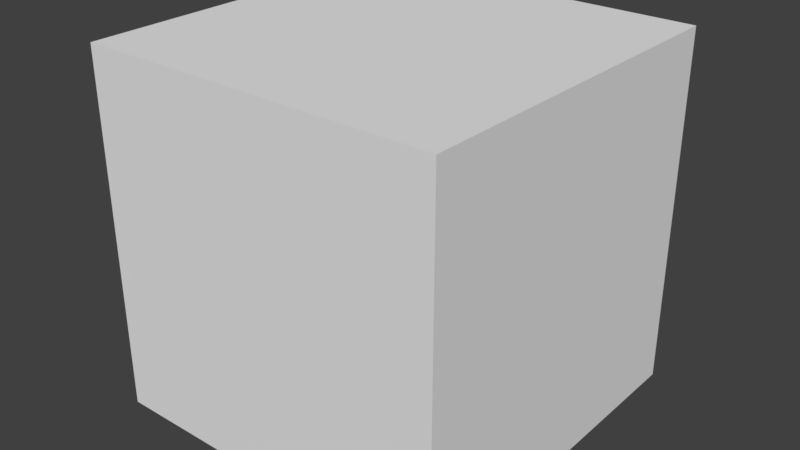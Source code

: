 # Source: test-animation-changes.blend  (saved by Blender 2.78.0; exported with 4.5.12 LTS)
import bpy
from mathutils import Matrix  # noqa: F401  (used for matrix-valued properties, if any)

bpy.ops.wm.read_factory_settings(use_empty=True)
scene = bpy.context.scene
scene.name = 'Scene'

# ---- collections
col_collection_1 = bpy.data.collections.new('Collection 1'); scene.collection.children.link(col_collection_1)

# ---- world
world_world = bpy.data.worlds.new('World'); scene.world = world_world
world_world.color = (0.05088, 0.05088, 0.05088)
world_world.use_sun_shadow = False
world_world.sun_shadow_jitter_overblur = 0.0
world_world.cycles.sampling_method = 'MANUAL'

# ---- meshes
me_cube_001 = bpy.data.meshes.new('Cube.001')
me_cube_001.from_pydata([(-1.0, -1.0, -1.0), (-1.0, -1.0, 1.0), (-1.0, 1.0, -1.0), (-1.0, 1.0, 1.0), (1.0, -1.0, -1.0), (1.0, -1.0, 1.0), (1.0, 1.0, -1.0), (1.0, 1.0, 1.0)], [], [(0, 1, 3, 2), (2, 3, 7, 6), (6, 7, 5, 4), (4, 5, 1, 0), (2, 6, 4, 0), (7, 3, 1, 5)])
me_cube_001.use_remesh_preserve_volume = False
me_cube_001.use_remesh_preserve_attributes = False
me_cube_001.use_mirror_vertex_groups = False
me_cube_001.update()

# ---- objects
ob_cube = bpy.data.objects.new('Cube', me_cube_001)

# ---- transforms, parenting, visibility, modifiers, constraints
ob_cube.location = (0.0, 0.0, 0.0)
ob_cube.lineart.crease_threshold = 0.0

# ---- collection membership
col_collection_1.objects.link(ob_cube)

# ---- scene / render settings (as saved in the file)
scene.frame_start = 1; scene.frame_end = 28; scene.frame_set(1)
scene.render.engine = 'CYCLES'
scene.render.resolution_percentage = 50
scene.render.dither_intensity = 0.0
scene.cycles.use_denoising = False
scene.cycles.samples = 10
scene.cycles.sampling_pattern = 'TABULATED_SOBOL'
scene.cycles.light_sampling_threshold = 0.0
scene.cycles.use_adaptive_sampling = False
scene.cycles.use_light_tree = False
scene.cycles.blur_glossy = 0.0
scene.cycles.sample_clamp_indirect = 0.0
scene.view_settings.view_transform = 'Standard'
bpy.context.view_layer.update()

# ---- added for rendering (the .blend has no active camera and no usable light): camera, sun
cam_auto = bpy.data.cameras.new('AutoCamera')
cam_auto.lens = 50.0
cam_auto.sensor_width = 36.0
cam_auto.clip_end = 1000.0
ob_auto_camera = bpy.data.objects.new('AutoCamera', cam_auto)
scene.collection.objects.link(ob_auto_camera)
ob_auto_camera.location = (3.20507, -3.84609, 2.56406)
ob_auto_camera.rotation_euler = (1.09748, -7.21219e-08, 0.694738)
scene.camera = ob_auto_camera
light_auto_sun = bpy.data.lights.new('AutoSun', 'SUN')
light_auto_sun.energy = 3.0
light_auto_sun.angle = 0.0523599
ob_auto_sun = bpy.data.objects.new('AutoSun', light_auto_sun)
scene.collection.objects.link(ob_auto_sun)
ob_auto_sun.rotation_euler = (0.872665, 0.174533, 0.523599)
bpy.context.view_layer.update()
